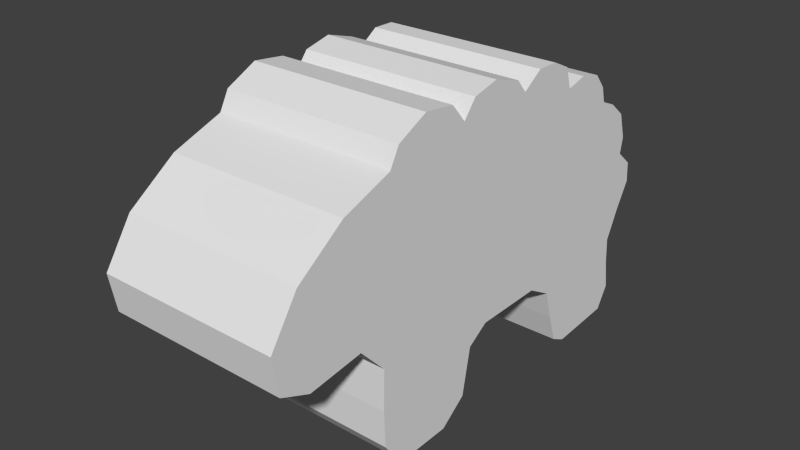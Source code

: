 # Source: sheep.blend  (saved by Blender 2.72.0; exported with 4.5.12 LTS)
import bpy
from mathutils import Matrix  # noqa: F401  (used for matrix-valued properties, if any)

bpy.ops.wm.read_factory_settings(use_empty=True)
scene = bpy.context.scene
scene.name = 'Scene'

# ---- collections
col_collection_1 = bpy.data.collections.new('Collection 1'); scene.collection.children.link(col_collection_1)

# ---- materials (node trees are filled in below, after node groups)
mat_sheep = bpy.data.materials.new('Sheep')
mat_sheep.alpha_threshold = 0.0
mat_sheep.use_transparent_shadow = False
mat_sheep.roughness = 0.5
mat_sheep.specular_intensity = 0.08333

# ---- material node trees

# ---- world
world_world = bpy.data.worlds.new('World'); scene.world = world_world
world_world.color = (0.05088, 0.05088, 0.05088)
world_world.use_sun_shadow = False
world_world.sun_shadow_jitter_overblur = 0.0
world_world.cycles.sampling_method = 'MANUAL'
world_world.cycles.sample_map_resolution = 256

# ---- meshes
me_plane_001 = bpy.data.meshes.new('Plane.001')
me_plane_001.from_pydata([(-0.5005, -0.4107, -0.3125), (0.4589, -0.5781, -0.3125), (-0.2507, 0.5032, -0.3125), (0.5491, 0.5881, -0.3125), (0.2714, 0.01523, -0.3125), (0.5344, 0.2995, -0.3125), (0.5513, -0.3096, -0.3125), (0.5631, 0.3552, -0.3125), (0.3203, -0.1859, -0.3125), (0.3251, 0.233, -0.3125), (0.5287, -0.5268, -0.3125), (0.2714, -0.1098, -0.3125), (0.4285, 0.2638, -0.3125), (0.482, -0.2169, -0.3125), (0.2714, 0.1402, -0.3125), (0.1165, -0.8655, -0.3125), (0.1926, -0.5807, -0.3125), (-0.3851, -0.5523, -0.3125), (0.333, -0.5832, -0.3125), (-0.3216, -0.7271, -0.3125), (0.09301, -0.6734, -0.3125), (-0.4475, -0.5187, -0.3125), (-0.05687, -0.9897, -0.3125), (0.07279, -0.9679, -0.3125), (-0.2026, -0.8934, -0.3125), (0.5534, -0.4505, -0.3125), (0.182, 0.6579, -0.3125), (0.01916, 0.705, -0.3125), (0.3664, 0.6163, -0.3125), (-0.2354, 0.5601, -0.3125), (0.2796, 0.6103, -0.3125), (0.08985, 0.711, -0.3125), (0.4747, 0.6331, -0.3125), (-0.09251, 0.6518, -0.3125), (-0.1833, 0.6235, -0.3125), (-0.03477, 0.6417, -0.3125), (-0.5031, -0.1046, -0.3125), (-0.4244, -0.2457, -0.3125), (-0.4258, 0.04071, -0.3125), (-0.4866, -0.2995, -0.3125), (-0.4716, 0.001702, -0.3125), (-0.481, -0.2001, -0.3125), (-0.3672, 0.2837, -0.3125), (-0.4735, 0.1916, -0.3125), (-0.4745, 0.1135, -0.3125), (-0.4412, 0.2609, -0.3125), (-0.3668, 0.4429, -0.3125), (-0.3861, 0.3605, -0.3125), (-0.3155, 0.4857, -0.3125), (-0.5005, -0.4107, 0.3125), (0.4589, -0.5781, 0.3125), (-0.2507, 0.5032, 0.3125), (0.5491, 0.5881, 0.3125), (0.2714, 0.01523, 0.3125), (0.5344, 0.2995, 0.3125), (0.5513, -0.3096, 0.3125), (0.5631, 0.3552, 0.3125), (0.3203, -0.1859, 0.3125), (0.3251, 0.233, 0.3125), (0.5287, -0.5268, 0.3125), (0.2714, -0.1098, 0.3125), (0.4285, 0.2638, 0.3125), (0.482, -0.2169, 0.3125), (0.2714, 0.1402, 0.3125), (0.1165, -0.8655, 0.3125), (0.1926, -0.5807, 0.3125), (-0.3851, -0.5523, 0.3125), (0.333, -0.5832, 0.3125), (-0.3216, -0.7271, 0.3125), (0.09301, -0.6734, 0.3125), (-0.4475, -0.5187, 0.3125), (-0.05687, -0.9897, 0.3125), (0.07279, -0.9679, 0.3125), (-0.2026, -0.8934, 0.3125), (0.5534, -0.4505, 0.3125), (0.182, 0.6579, 0.3125), (0.01916, 0.705, 0.3125), (0.3664, 0.6163, 0.3125), (-0.2354, 0.5601, 0.3125), (0.2796, 0.6103, 0.3125), (0.08985, 0.711, 0.3125), (0.4747, 0.6331, 0.3125), (-0.09251, 0.6518, 0.3125), (-0.1833, 0.6235, 0.3125), (-0.03477, 0.6417, 0.3125), (-0.5031, -0.1046, 0.3125), (-0.4244, -0.2457, 0.3125), (-0.4258, 0.04071, 0.3125), (-0.4866, -0.2995, 0.3125), (-0.4716, 0.001702, 0.3125), (-0.481, -0.2001, 0.3125), (-0.3672, 0.2837, 0.3125), (-0.4735, 0.1916, 0.3125), (-0.4745, 0.1135, 0.3125), (-0.4412, 0.2609, 0.3125), (-0.3668, 0.4429, 0.3125), (-0.3861, 0.3605, 0.3125), (-0.3155, 0.4857, 0.3125)], [], [(0, 39, 37, 41, 36, 40, 38, 44, 43, 45, 42, 47, 46, 48, 2, 29, 34, 33, 35, 27, 31, 26, 30, 28, 32, 3, 7, 5, 12, 9, 14, 4, 11, 8, 13, 6, 25, 10, 1, 18, 16, 20, 15, 23, 22, 24, 19, 17, 21), (49, 70, 66, 68, 73, 71, 72, 64, 69, 65, 67, 50, 59, 74, 55, 62, 57, 60, 53, 63, 58, 61, 54, 56, 52, 81, 77, 79, 75, 80, 76, 84, 82, 83, 78, 51, 97, 95, 96, 91, 94, 92, 93, 87, 89, 85, 90, 86, 88), (2, 48, 97, 51), (4, 14, 63, 53), (26, 31, 80, 75), (44, 38, 87, 93), (11, 4, 53, 60), (0, 21, 70, 49), (42, 45, 94, 91), (32, 28, 77, 81), (8, 11, 60, 57), (27, 35, 84, 76), (18, 1, 50, 67), (16, 18, 67, 65), (47, 42, 91, 96), (13, 8, 57, 62), (10, 25, 74, 59), (23, 15, 64, 72), (3, 32, 81, 52), (37, 39, 88, 86), (12, 5, 54, 61), (24, 22, 71, 73), (48, 46, 95, 97), (9, 12, 61, 58), (34, 29, 78, 83), (40, 36, 85, 89), (17, 19, 68, 66), (7, 3, 52, 56), (45, 43, 92, 94), (30, 26, 75, 79), (14, 9, 58, 63), (20, 16, 65, 69), (35, 33, 82, 84), (38, 40, 89, 87), (25, 6, 55, 74), (22, 23, 72, 71), (46, 47, 96, 95), (28, 30, 79, 77), (6, 13, 62, 55), (41, 37, 86, 90), (29, 2, 51, 78), (15, 20, 69, 64), (43, 44, 93, 92), (1, 10, 59, 50), (31, 27, 76, 80), (33, 34, 83, 82), (21, 17, 66, 70), (39, 0, 49, 88), (36, 41, 90, 85), (5, 7, 56, 54), (19, 24, 73, 68)])
me_plane_001.materials.append(mat_sheep)
me_plane_001.use_remesh_preserve_volume = False
me_plane_001.use_remesh_preserve_attributes = False
me_plane_001.use_mirror_vertex_groups = False
me_plane_001.update()

# ---- objects
ob_plane = bpy.data.objects.new('Plane', me_plane_001)

# ---- transforms, parenting, visibility, modifiers, constraints
ob_plane.location = (0.0, 0.0, 0.0)
ob_plane.rotation_euler = (0.0, 1.571, 0.0)
ob_plane.lineart.crease_threshold = 0.0

# ---- collection membership
col_collection_1.objects.link(ob_plane)

# ---- scene / render settings (as saved in the file)
scene.frame_start = 1; scene.frame_end = 250; scene.frame_set(1)
scene.render.engine = 'BLENDER_EEVEE_NEXT'
scene.render.resolution_percentage = 50
scene.render.dither_intensity = 0.0
scene.cycles.use_denoising = False
scene.cycles.samples = 10
scene.cycles.sampling_pattern = 'TABULATED_SOBOL'
scene.cycles.light_sampling_threshold = 0.0
scene.cycles.use_adaptive_sampling = False
scene.cycles.use_light_tree = False
scene.cycles.blur_glossy = 0.0
scene.cycles.pixel_filter_type = 'GAUSSIAN'
scene.cycles.sample_clamp_indirect = 0.0
scene.view_settings.view_transform = 'Standard'
bpy.context.view_layer.update()

# ---- added for rendering (the .blend has no active camera and no usable light): camera, sun
cam_auto = bpy.data.cameras.new('AutoCamera')
cam_auto.lens = 50.0
cam_auto.sensor_width = 36.0
cam_auto.clip_end = 1000.0
ob_auto_camera = bpy.data.objects.new('AutoCamera', cam_auto)
scene.collection.objects.link(ob_auto_camera)
ob_auto_camera.location = (1.94516, -2.47356, 1.52616)
ob_auto_camera.rotation_euler = (1.09748, -7.21219e-08, 0.694738)
scene.camera = ob_auto_camera
light_auto_sun = bpy.data.lights.new('AutoSun', 'SUN')
light_auto_sun.energy = 3.0
light_auto_sun.angle = 0.0523599
ob_auto_sun = bpy.data.objects.new('AutoSun', light_auto_sun)
scene.collection.objects.link(ob_auto_sun)
ob_auto_sun.rotation_euler = (0.872665, 0.174533, 0.523599)
bpy.context.view_layer.update()
